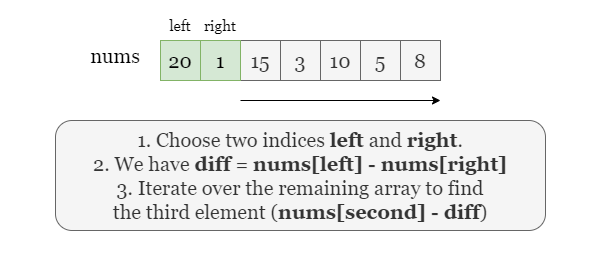

The diagram above was exported from draw.io. Its source (the exported page's mxGraphModel, read from the mxfile embedded in the PNG):
<mxGraphModel dx="743" dy="358" grid="1" gridSize="10" guides="1" tooltips="1" connect="1" arrows="1" fold="1" page="1" pageScale="1" pageWidth="600" pageHeight="300" math="0" shadow="0">
  <root>
    <mxCell id="0" />
    <mxCell id="1" parent="0" />
    <mxCell id="7gYB1tXYw7nLMJ4Y22fG-1" value="" style="rounded=0;whiteSpace=wrap;html=1;strokeColor=none;" vertex="1" parent="1">
      <mxGeometry width="600" height="270" as="geometry" />
    </mxCell>
    <mxCell id="t2jKE5dNUTLCFtbWQAJN-1" value="20" style="rounded=0;whiteSpace=wrap;html=1;fontFamily=Georgia;fontSize=20;fillColor=#d5e8d4;strokeColor=#82b366;" vertex="1" parent="1">
      <mxGeometry x="160" y="40" width="40" height="40" as="geometry" />
    </mxCell>
    <mxCell id="t2jKE5dNUTLCFtbWQAJN-2" value="1" style="rounded=0;whiteSpace=wrap;html=1;fontFamily=Georgia;fontSize=20;fillColor=#f5f5f5;strokeColor=#666666;fontColor=#333333;" vertex="1" parent="1">
      <mxGeometry x="200" y="40" width="40" height="40" as="geometry" />
    </mxCell>
    <mxCell id="t2jKE5dNUTLCFtbWQAJN-3" value="15" style="rounded=0;whiteSpace=wrap;html=1;fontFamily=Georgia;fontSize=20;fillColor=#f5f5f5;strokeColor=#666666;fontColor=#333333;" vertex="1" parent="1">
      <mxGeometry x="240" y="40" width="40" height="40" as="geometry" />
    </mxCell>
    <mxCell id="t2jKE5dNUTLCFtbWQAJN-4" value="3" style="rounded=0;whiteSpace=wrap;html=1;fontFamily=Georgia;fontSize=20;fillColor=#f5f5f5;strokeColor=#666666;fontColor=#333333;" vertex="1" parent="1">
      <mxGeometry x="280" y="40" width="40" height="40" as="geometry" />
    </mxCell>
    <mxCell id="t2jKE5dNUTLCFtbWQAJN-5" value="10" style="rounded=0;whiteSpace=wrap;html=1;fontFamily=Georgia;fontSize=20;fillColor=#f5f5f5;strokeColor=#666666;fontColor=#333333;" vertex="1" parent="1">
      <mxGeometry x="320" y="40" width="40" height="40" as="geometry" />
    </mxCell>
    <mxCell id="t2jKE5dNUTLCFtbWQAJN-6" value="5" style="rounded=0;whiteSpace=wrap;html=1;fontFamily=Georgia;fontSize=20;fillColor=#f5f5f5;strokeColor=#666666;fontColor=#333333;" vertex="1" parent="1">
      <mxGeometry x="360" y="40" width="40" height="40" as="geometry" />
    </mxCell>
    <mxCell id="t2jKE5dNUTLCFtbWQAJN-7" value="8" style="rounded=0;whiteSpace=wrap;html=1;fontFamily=Georgia;fontSize=20;fillColor=#f5f5f5;strokeColor=#666666;fontColor=#333333;" vertex="1" parent="1">
      <mxGeometry x="400" y="40" width="40" height="40" as="geometry" />
    </mxCell>
    <mxCell id="t2jKE5dNUTLCFtbWQAJN-8" value="1" style="rounded=0;whiteSpace=wrap;html=1;fontFamily=Georgia;fontSize=20;fillColor=#d5e8d4;strokeColor=#82b366;" vertex="1" parent="1">
      <mxGeometry x="200" y="40" width="40" height="40" as="geometry" />
    </mxCell>
    <mxCell id="t2jKE5dNUTLCFtbWQAJN-9" value="3" style="rounded=0;whiteSpace=wrap;html=1;fontFamily=Georgia;fontSize=20;fillColor=#f5f5f5;strokeColor=#666666;fontColor=#333333;" vertex="1" parent="1">
      <mxGeometry x="280" y="40" width="40" height="40" as="geometry" />
    </mxCell>
    <mxCell id="l2t1qeRz1hvJSBkxi4t3-4" value="" style="endArrow=classic;html=1;rounded=0;" edge="1" parent="1">
      <mxGeometry width="50" height="50" relative="1" as="geometry">
        <mxPoint x="240" y="100" as="sourcePoint" />
        <mxPoint x="440" y="100" as="targetPoint" />
      </mxGeometry>
    </mxCell>
    <mxCell id="l2t1qeRz1hvJSBkxi4t3-5" value="nums" style="text;html=1;strokeColor=none;fillColor=none;align=center;verticalAlign=middle;whiteSpace=wrap;rounded=0;fontFamily=Georgia;fontSize=20;" vertex="1" parent="1">
      <mxGeometry x="80" y="40" width="70" height="30" as="geometry" />
    </mxCell>
    <mxCell id="b2l5zEyyK1GRBycj9XdC-1" value="left" style="text;html=1;strokeColor=none;fillColor=none;align=center;verticalAlign=middle;whiteSpace=wrap;rounded=0;fontFamily=Georgia;fontSize=15;" vertex="1" parent="1">
      <mxGeometry x="160" y="10" width="40" height="30" as="geometry" />
    </mxCell>
    <mxCell id="b2l5zEyyK1GRBycj9XdC-2" value="right" style="text;html=1;strokeColor=none;fillColor=none;align=center;verticalAlign=middle;whiteSpace=wrap;rounded=0;fontFamily=Georgia;fontSize=15;" vertex="1" parent="1">
      <mxGeometry x="195" y="10" width="50" height="30" as="geometry" />
    </mxCell>
    <mxCell id="P6Bv3fdQCdLYen4JN5oi-1" value="1. Choose two indices&amp;nbsp;&lt;b&gt;left&lt;/b&gt; and &lt;b&gt;right&lt;/b&gt;.&lt;br&gt;2. We have &lt;b&gt;diff&lt;/b&gt; = &lt;b&gt;nums[left]&amp;nbsp;- nums[right]&lt;/b&gt;&lt;br&gt;3. Iterate over the remaining array to find &lt;br&gt;the third element (&lt;b&gt;nums[second] - diff&lt;/b&gt;)" style="rounded=1;whiteSpace=wrap;html=1;fontFamily=Georgia;fontSize=20;fillColor=#f5f5f5;fontColor=#333333;strokeColor=#666666;" vertex="1" parent="1">
      <mxGeometry x="55" y="120" width="490" height="110" as="geometry" />
    </mxCell>
  </root>
</mxGraphModel>